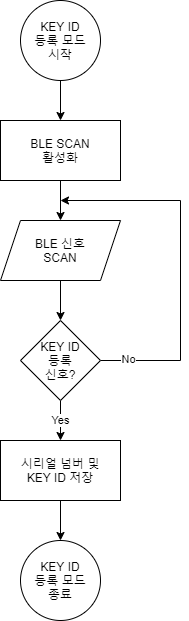

The diagram above was exported from draw.io. Its source (the exported page's mxGraphModel, read from the mxfile embedded in the PNG):
<mxGraphModel dx="1422" dy="822" grid="1" gridSize="10" guides="1" tooltips="1" connect="1" arrows="1" fold="1" page="1" pageScale="1" pageWidth="827" pageHeight="1169" math="0" shadow="0">
  <root>
    <mxCell id="uGF8hvfKQGgs7PyhGOmR-0" />
    <mxCell id="uGF8hvfKQGgs7PyhGOmR-1" parent="uGF8hvfKQGgs7PyhGOmR-0" />
    <mxCell id="GSuecuDwgALb8wiThyjO-0" style="edgeStyle=orthogonalEdgeStyle;rounded=0;orthogonalLoop=1;jettySize=auto;html=1;exitX=0.5;exitY=1;exitDx=0;exitDy=0;entryX=0.5;entryY=0;entryDx=0;entryDy=0;" edge="1" parent="uGF8hvfKQGgs7PyhGOmR-1" source="GSuecuDwgALb8wiThyjO-1" target="GSuecuDwgALb8wiThyjO-3">
      <mxGeometry relative="1" as="geometry" />
    </mxCell>
    <mxCell id="GSuecuDwgALb8wiThyjO-1" value="KEY ID&lt;br&gt;등록 모드&lt;br&gt;시작" style="ellipse;whiteSpace=wrap;html=1;aspect=fixed;" vertex="1" parent="uGF8hvfKQGgs7PyhGOmR-1">
      <mxGeometry x="360" y="80" width="80" height="80" as="geometry" />
    </mxCell>
    <mxCell id="GSuecuDwgALb8wiThyjO-2" style="edgeStyle=orthogonalEdgeStyle;rounded=0;orthogonalLoop=1;jettySize=auto;html=1;exitX=0.5;exitY=1;exitDx=0;exitDy=0;entryX=0.5;entryY=0;entryDx=0;entryDy=0;" edge="1" parent="uGF8hvfKQGgs7PyhGOmR-1" source="GSuecuDwgALb8wiThyjO-3" target="GSuecuDwgALb8wiThyjO-5">
      <mxGeometry relative="1" as="geometry" />
    </mxCell>
    <mxCell id="GSuecuDwgALb8wiThyjO-3" value="BLE SCAN&lt;br&gt;활성화" style="rounded=0;whiteSpace=wrap;html=1;" vertex="1" parent="uGF8hvfKQGgs7PyhGOmR-1">
      <mxGeometry x="340" y="200" width="120" height="60" as="geometry" />
    </mxCell>
    <mxCell id="GSuecuDwgALb8wiThyjO-4" style="edgeStyle=orthogonalEdgeStyle;rounded=0;orthogonalLoop=1;jettySize=auto;html=1;exitX=0.5;exitY=1;exitDx=0;exitDy=0;entryX=0.5;entryY=0;entryDx=0;entryDy=0;" edge="1" parent="uGF8hvfKQGgs7PyhGOmR-1" source="GSuecuDwgALb8wiThyjO-5" target="GSuecuDwgALb8wiThyjO-9">
      <mxGeometry relative="1" as="geometry" />
    </mxCell>
    <mxCell id="GSuecuDwgALb8wiThyjO-5" value="BLE 신호&lt;br&gt;SCAN" style="shape=parallelogram;perimeter=parallelogramPerimeter;whiteSpace=wrap;html=1;fixedSize=1;" vertex="1" parent="uGF8hvfKQGgs7PyhGOmR-1">
      <mxGeometry x="340" y="300" width="120" height="60" as="geometry" />
    </mxCell>
    <mxCell id="GSuecuDwgALb8wiThyjO-6" value="Yes" style="edgeStyle=orthogonalEdgeStyle;rounded=0;orthogonalLoop=1;jettySize=auto;html=1;exitX=0.5;exitY=1;exitDx=0;exitDy=0;" edge="1" parent="uGF8hvfKQGgs7PyhGOmR-1" source="GSuecuDwgALb8wiThyjO-9" target="GSuecuDwgALb8wiThyjO-11">
      <mxGeometry relative="1" as="geometry" />
    </mxCell>
    <mxCell id="GSuecuDwgALb8wiThyjO-7" style="edgeStyle=orthogonalEdgeStyle;rounded=0;orthogonalLoop=1;jettySize=auto;html=1;exitX=1;exitY=0.5;exitDx=0;exitDy=0;" edge="1" parent="uGF8hvfKQGgs7PyhGOmR-1" source="GSuecuDwgALb8wiThyjO-9">
      <mxGeometry relative="1" as="geometry">
        <mxPoint x="400" y="280" as="targetPoint" />
        <Array as="points">
          <mxPoint x="520" y="440" />
          <mxPoint x="520" y="280" />
        </Array>
      </mxGeometry>
    </mxCell>
    <mxCell id="GSuecuDwgALb8wiThyjO-8" value="No" style="edgeLabel;html=1;align=center;verticalAlign=middle;resizable=0;points=[];" vertex="1" connectable="0" parent="GSuecuDwgALb8wiThyjO-7">
      <mxGeometry x="-0.8501" y="2" relative="1" as="geometry">
        <mxPoint as="offset" />
      </mxGeometry>
    </mxCell>
    <mxCell id="GSuecuDwgALb8wiThyjO-9" value="KEY ID&lt;br&gt;등록&lt;br&gt;신호?" style="rhombus;whiteSpace=wrap;html=1;" vertex="1" parent="uGF8hvfKQGgs7PyhGOmR-1">
      <mxGeometry x="360" y="400" width="80" height="80" as="geometry" />
    </mxCell>
    <mxCell id="GSuecuDwgALb8wiThyjO-10" style="edgeStyle=orthogonalEdgeStyle;rounded=0;orthogonalLoop=1;jettySize=auto;html=1;exitX=0.5;exitY=1;exitDx=0;exitDy=0;entryX=0.5;entryY=0;entryDx=0;entryDy=0;" edge="1" parent="uGF8hvfKQGgs7PyhGOmR-1" source="GSuecuDwgALb8wiThyjO-11" target="GSuecuDwgALb8wiThyjO-12">
      <mxGeometry relative="1" as="geometry" />
    </mxCell>
    <mxCell id="GSuecuDwgALb8wiThyjO-11" value="시리얼 넘버 및&lt;br&gt;KEY ID 저장" style="rounded=0;whiteSpace=wrap;html=1;" vertex="1" parent="uGF8hvfKQGgs7PyhGOmR-1">
      <mxGeometry x="340" y="520" width="120" height="60" as="geometry" />
    </mxCell>
    <mxCell id="GSuecuDwgALb8wiThyjO-12" value="KEY ID&lt;br&gt;등록 모드&lt;br&gt;종료" style="ellipse;whiteSpace=wrap;html=1;aspect=fixed;" vertex="1" parent="uGF8hvfKQGgs7PyhGOmR-1">
      <mxGeometry x="360" y="620" width="80" height="80" as="geometry" />
    </mxCell>
  </root>
</mxGraphModel>